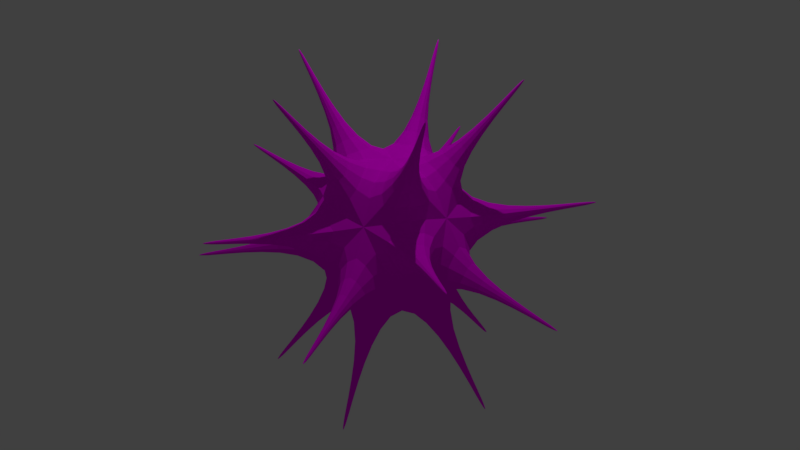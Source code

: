 # Source: enemigo.blend  (saved by Blender 2.79.0; exported with 4.5.12 LTS)
import bpy
from mathutils import Matrix  # noqa: F401  (used for matrix-valued properties, if any)

bpy.ops.wm.read_factory_settings(use_empty=True)
scene = bpy.context.scene
scene.name = 'Scene'

# ---- collections
col_collection_1 = bpy.data.collections.new('Collection 1'); scene.collection.children.link(col_collection_1)

# ---- images (referenced by path relative to the original .blend; pixels are not part of the script)
import os
ASSET_DIR = os.environ.get("B2B_ASSET_DIR", "")  # directory of the original .blend (textures are referenced by path, not embedded)
HERE = os.path.dirname(os.path.abspath(__file__))  # packed textures are extracted next to this script under _unpacked/

def load_image(name, relpath, width, height, colorspace="sRGB"):
    """Load a texture the original file referenced (path relative to the .blend, or extracted next to this script)."""
    p = next((c for c in (os.path.join(HERE, relpath), os.path.join(ASSET_DIR, relpath)) if relpath and os.path.exists(c)), "")
    if p:
        img = bpy.data.images.load(p, check_existing=True)
        img.name = name
    else:  # same state as the original file: an image datablock whose file is absent (Cycles renders it pink)
        img = bpy.data.images.new(name, width, height)
        img.source = "FILE"
        img.filepath = "//" + (relpath or name)
    img.colorspace_settings.name = colorspace
    return img
img_enemigo_textura = load_image('enemigo.textura', 'enemigo.textura.png', 1024, 1024, 'sRGB')

# ---- materials (node trees are filled in below, after node groups)
mat_material = bpy.data.materials.new('Material')
mat_material.alpha_threshold = 0.0
mat_material.roughness = 0.5

# ---- material node trees
mat_material.use_nodes = True; mat_material.node_tree.nodes.clear()
_N = mat_material.node_tree.nodes; _L = mat_material.node_tree.links
n0 = _N.new('ShaderNodeOutputMaterial'); n0.name = 'Material Output'; n0.location = (300, 300)
n1 = _N.new('ShaderNodeBsdfDiffuse'); n1.name = 'Diffuse BSDF'; n1.location = (10, 300)
n2 = _N.new('ShaderNodeTexImage'); n2.name = 'Image Texture'; n2.location = (-190, 355)
n2.width = 140
n2.image = img_enemigo_textura
n3 = _N.new('ShaderNodeMapping'); n3.name = 'Mapping'; n3.location = (-490, 384)
n4 = _N.new('ShaderNodeTexCoord'); n4.name = 'Texture Coordinate'; n4.location = (-690, 367)
_L.new(n1.outputs[0], n0.inputs[0])
_L.new(n2.outputs[0], n1.inputs[0])
_L.new(n3.outputs[0], n2.inputs[0])
_L.new(n4.outputs[2], n3.inputs[0])
n0.is_active_output = True

# ---- world
world_world = bpy.data.worlds.new('World'); scene.world = world_world
world_world.color = (0.05088, 0.05088, 0.05088)
world_world.use_sun_shadow = False
world_world.sun_shadow_jitter_overblur = 0.0
world_world.cycles.sampling_method = 'MANUAL'

# ---- lights
light_spot = bpy.data.lights.new('Spot', 'AREA')
light_spot.transmission_factor = 0.0
light_spot.energy = 78.54
light_spot.shadow_buffer_clip_start = 0.5
light_spot.shadow_soft_size = 0.1
light_spot.shadow_maximum_resolution = 0.006
light_spot.use_absolute_resolution = True
light_spot.size = 0.1
light_spot.size_y = 0.1

# ---- meshes
me_icosphere = bpy.data.meshes.new('Icosphere')
me_icosphere.from_pydata([(0.0, 0.0, -1.0), (0.7236, -0.5257, -0.4472), (-0.2764, -0.8506, -0.4472), (-0.8944, 0.0, -0.4472), (-0.2764, 0.8506, -0.4472), (0.7236, 0.5257, -0.4472), (0.2764, -0.8506, 0.4472), (-0.7236, -0.5257, 0.4472), (-0.7236, 0.5257, 0.4472), (0.2764, 0.8506, 0.4472), (0.8944, 0.0, 0.4472), (0.0, 0.0, 1.0), (0.3234, -0.9952, -1.48), (0.4031, -1.053, -1.419), (0.2929, -1.089, -1.419), (1.126, -0.05794, -1.419), (1.046, 0.0, -1.48), (1.126, 0.05794, -1.419), (-0.8466, -0.6151, -1.48), (-0.8771, -0.7088, -1.419), (-0.9452, -0.6151, -1.419), (-0.8466, 0.6151, -1.48), (-0.9452, 0.6151, -1.419), (-0.8771, 0.7088, -1.419), (0.3234, 0.9952, -1.48), (0.2929, 1.089, -1.419), (0.4031, 1.053, -1.419), (1.773, -0.05794, -0.3727), (1.773, 0.05794, -0.3727), (1.792, 0.0, -0.2741), (0.4928, -1.704, -0.3727), (0.603, -1.668, -0.3727), (0.5537, -1.704, -0.2741), (-1.468, -0.9952, -0.3727), (-1.4, -1.089, -0.3727), (-1.45, -1.053, -0.2741), (-1.4, 1.089, -0.3727), (-1.468, 0.9952, -0.3727), (-1.45, 1.053, -0.2741), (0.603, 1.668, -0.3727), (0.4928, 1.704, -0.3727), (0.5537, 1.704, -0.2741), (1.45, -1.053, 0.2741), (1.468, -0.9952, 0.3727), (1.4, -1.089, 0.3727), (-0.5537, -1.704, 0.2741), (-0.4928, -1.704, 0.3727), (-0.603, -1.668, 0.3727), (-1.792, 0.0, 0.2741), (-1.773, -0.05794, 0.3727), (-1.773, 0.05794, 0.3727), (-0.5537, 1.704, 0.2741), (-0.603, 1.668, 0.3727), (-0.4928, 1.704, 0.3727), (1.45, 1.053, 0.2741), (1.4, 1.089, 0.3727), (1.468, 0.9952, 0.3727), (0.8771, -0.7088, 1.419), (0.9452, -0.6151, 1.419), (0.8466, -0.6151, 1.48), (-0.4031, -1.053, 1.419), (-0.2929, -1.089, 1.419), (-0.3234, -0.9952, 1.48), (-1.126, 0.05794, 1.419), (-1.126, -0.05794, 1.419), (-1.046, 0.0, 1.48), (-0.2929, 1.089, 1.419), (-0.4031, 1.053, 1.419), (-0.3234, 0.9952, 1.48), (0.9452, 0.6151, 1.419), (0.8771, 0.7088, 1.419), (0.8466, 0.6151, 1.48), (0.5864, -1.617, -2.196), (0.5067, -1.559, -2.257), (0.4762, -1.653, -2.196), (1.64, 0.0, -2.257), (1.719, -0.05794, -2.196), (1.719, 0.05794, -2.196), (-1.357, -1.058, -2.196), (-1.326, -0.9638, -2.257), (-1.425, -0.9638, -2.196), (-1.425, 0.9638, -2.196), (-1.326, 0.9638, -2.257), (-1.357, 1.058, -2.196), (0.4762, 1.653, -2.196), (0.5067, 1.559, -2.257), (0.5864, 1.617, -2.196), (2.733, 0.05794, -0.556), (2.733, -0.05794, -0.556), (2.752, 0.0, -0.4574), (0.8996, -2.581, -0.556), (0.7894, -2.617, -0.556), (0.8503, -2.617, -0.4574), (-2.177, -1.653, -0.556), (-2.245, -1.559, -0.556), (-2.226, -1.617, -0.4574), (-2.245, 1.559, -0.556), (-2.177, 1.653, -0.556), (-2.226, 1.617, -0.4574), (0.7894, 2.617, -0.556), (0.8996, 2.581, -0.556), (0.8503, 2.617, -0.4574), (2.245, -1.559, 0.556), (2.226, -1.617, 0.4574), (2.177, -1.653, 0.556), (-0.7894, -2.617, 0.556), (-0.8503, -2.617, 0.4574), (-0.8996, -2.581, 0.556), (-2.733, -0.05794, 0.556), (-2.752, 0.0, 0.4574), (-2.733, 0.05794, 0.556), (-0.8996, 2.581, 0.556), (-0.8503, 2.617, 0.4574), (-0.7894, 2.617, 0.556), (2.177, 1.653, 0.556), (2.226, 1.617, 0.4574), (2.245, 1.559, 0.556), (1.425, -0.9638, 2.196), (1.357, -1.058, 2.196), (1.326, -0.9638, 2.257), (-0.4762, -1.653, 2.196), (-0.5864, -1.617, 2.196), (-0.5067, -1.559, 2.257), (-1.719, -0.05794, 2.196), (-1.719, 0.05794, 2.196), (-1.64, 0.0, 2.257), (-0.5864, 1.617, 2.196), (-0.4762, 1.653, 2.196), (-0.5067, 1.559, 2.257), (1.357, 1.058, 2.196), (1.425, 0.9638, 2.196), (1.326, 0.9638, 2.257)], [], [(130, 129, 131), (127, 126, 128), (124, 123, 125), (121, 120, 122), (118, 117, 119), (115, 114, 116), (112, 111, 113), (109, 108, 110), (106, 105, 107), (103, 102, 104), (100, 99, 101), (97, 96, 98), (94, 93, 95), (91, 90, 92), (88, 87, 89), (85, 84, 86), (82, 81, 83), (79, 78, 80), (76, 75, 77), (73, 72, 74), (26, 24, 85, 86), (1, 13, 12, 0), (2, 14, 13, 1), (0, 12, 14, 2), (51, 52, 111, 112), (0, 16, 15, 1), (5, 17, 16, 0), (1, 15, 17, 5), (65, 63, 124, 125), (2, 19, 18, 0), (3, 20, 19, 2), (0, 18, 20, 3), (25, 26, 86, 84), (3, 22, 21, 0), (4, 23, 22, 3), (0, 21, 23, 4), (64, 65, 125, 123), (4, 25, 24, 0), (5, 26, 25, 4), (0, 24, 26, 5), (24, 25, 84, 85), (5, 28, 27, 1), (10, 29, 28, 5), (1, 27, 29, 10), (38, 36, 97, 98), (1, 31, 30, 2), (6, 32, 31, 1), (2, 30, 32, 6), (63, 64, 123, 124), (2, 34, 33, 3), (7, 35, 34, 2), (3, 33, 35, 7), (37, 38, 98, 96), (3, 37, 36, 4), (8, 38, 37, 3), (4, 36, 38, 8), (36, 37, 96, 97), (4, 40, 39, 5), (9, 41, 40, 4), (5, 39, 41, 9), (50, 48, 109, 110), (10, 43, 42, 1), (6, 44, 43, 10), (1, 42, 44, 6), (49, 50, 110, 108), (6, 46, 45, 2), (7, 47, 46, 6), (2, 45, 47, 7), (23, 21, 82, 83), (7, 49, 48, 3), (8, 50, 49, 7), (3, 48, 50, 8), (48, 49, 108, 109), (8, 52, 51, 4), (9, 53, 52, 8), (4, 51, 53, 9), (62, 60, 121, 122), (9, 55, 54, 5), (10, 56, 55, 9), (5, 54, 56, 10), (22, 23, 83, 81), (10, 58, 57, 6), (11, 59, 58, 10), (6, 57, 59, 11), (61, 62, 122, 120), (6, 61, 60, 7), (11, 62, 61, 6), (7, 60, 62, 11), (21, 22, 81, 82), (7, 64, 63, 8), (11, 65, 64, 7), (8, 63, 65, 11), (35, 33, 94, 95), (8, 67, 66, 9), (11, 68, 67, 8), (9, 66, 68, 11), (60, 61, 120, 121), (9, 70, 69, 10), (11, 71, 70, 9), (10, 69, 71, 11), (12, 13, 72, 73), (52, 53, 113, 111), (13, 14, 74, 72), (53, 51, 112, 113), (39, 40, 99, 100), (14, 12, 73, 74), (40, 41, 101, 99), (66, 67, 126, 127), (41, 39, 100, 101), (27, 28, 87, 88), (67, 68, 128, 126), (28, 29, 89, 87), (68, 66, 127, 128), (54, 55, 114, 115), (29, 27, 88, 89), (15, 16, 75, 76), (55, 56, 116, 114), (16, 17, 77, 75), (56, 54, 115, 116), (42, 43, 102, 103), (17, 15, 76, 77), (43, 44, 104, 102), (69, 70, 129, 130), (44, 42, 103, 104), (30, 31, 90, 91), (70, 71, 131, 129), (31, 32, 92, 90), (71, 69, 130, 131), (57, 58, 117, 118), (32, 30, 91, 92), (18, 19, 78, 79), (58, 59, 119, 117), (19, 20, 80, 78), (59, 57, 118, 119), (45, 46, 105, 106), (20, 18, 79, 80), (46, 47, 107, 105), (47, 45, 106, 107), (33, 34, 93, 94), (34, 35, 95, 93)])
_uv = me_icosphere.uv_layers.new(name='UVMap')
_uv.uv.foreach_set('vector', [0.578, 0.3744, 0.5689, 0.369, 0.578, 0.3636, 0.7878, 0.7213, 0.793, 0.7142, 0.7983, 0.7213, 0.5949, 0.3636, 0.5949, 0.3733, 0.5864, 0.3699, 0.6363, 0.3527, 0.6363, 0.3619, 0.6278, 0.3591, 0.6194, 0.3619, 0.6109, 0.3591, 0.6194, 0.3527, 0.6444, 0.3621, 0.6363, 0.3595, 0.6444, 0.3527, 0.6203, 0.3636, 0.6203, 0.3728, 0.6118, 0.3664, 0.578, 0.3669, 0.5864, 0.3636, 0.5864, 0.3733, 0.6203, 0.3664, 0.6287, 0.3636, 0.6287, 0.3728, 0.594, 0.3591, 0.6025, 0.3527, 0.6025, 0.3619, 0.6194, 0.3556, 0.6278, 0.3527, 0.6278, 0.3619, 0.6034, 0.3636, 0.6034, 0.3728, 0.5949, 0.3664, 0.6453, 0.373, 0.6372, 0.3662, 0.6453, 0.3636, 0.6118, 0.3728, 0.6034, 0.3664, 0.6118, 0.3636, 0.5864, 0.3527, 0.5864, 0.3624, 0.578, 0.3591, 0.6287, 0.3664, 0.6372, 0.3636, 0.6372, 0.3728, 0.6109, 0.3619, 0.6025, 0.3556, 0.6109, 0.3527, 0.578, 0.3527, 0.578, 0.3636, 0.5689, 0.3581, 0.594, 0.3527, 0.594, 0.3636, 0.5864, 0.3584, 0.7878, 0.5708, 0.793, 0.5638, 0.7983, 0.5708, 0.362, 0.7305, 0.3724, 0.7305, 0.3724, 0.7861, 0.362, 0.7861, 0.5689, 0.1872, 0.6111, 0.08856, 0.6215, 0.08856, 0.6637, 0.1872, 0.1897, 0.5649, 0.2319, 0.4666, 0.2423, 0.4666, 0.2845, 0.5649, 0.7456, 0.7142, 0.7878, 0.6318, 0.7983, 0.6318, 0.8405, 0.7142, 0.2093, 0.6449, 0.2191, 0.6449, 0.2078, 0.7305, 0.1981, 0.7305, 0.07744, 0.9118, 0.1207, 0.8145, 0.1292, 0.8145, 0.1549, 0.9118, 0.09484, 0.3768, 0.137, 0.2785, 0.1475, 0.2785, 0.1897, 0.3768, 0.7461, 0.1872, 0.6869, 0.2672, 0.6772, 0.2672, 0.6575, 0.1872, 0.8668, 0.2845, 0.8753, 0.2845, 0.8961, 0.3681, 0.8876, 0.3681, 0.9848, 0.5638, 0.9642, 0.6694, 0.9588, 0.6722, 0.9353, 0.5897, 0.3794, 0.5651, 0.4207, 0.467, 0.4311, 0.467, 0.4739, 0.5651, 0.2845, 0.1883, 0.3267, 0.08996, 0.3372, 0.08996, 0.3794, 0.1883, 0.5331, 0.6451, 0.5429, 0.6451, 0.5541, 0.7307, 0.5443, 0.7307, 0.8292, 0.5201, 0.8714, 0.4377, 0.8818, 0.4377, 0.924, 0.5201, 0.9848, 0.7601, 0.9642, 0.8657, 0.9588, 0.8685, 0.9353, 0.786, 0.4739, 0.5651, 0.5152, 0.467, 0.5256, 0.467, 0.5684, 0.5651, 0.3372, 0.2783, 0.3267, 0.2783, 0.3267, 0.1883, 0.3372, 0.1883, 0.4568, 0.9116, 0.4825, 0.8143, 0.491, 0.8143, 0.5342, 0.9116, 0.5625, 0.5651, 0.5429, 0.6451, 0.5331, 0.6451, 0.4739, 0.5651, 0.6309, 0.9103, 0.6933, 0.911, 0.6933, 0.9204, 0.6309, 0.9955, 0.491, 0.8143, 0.4825, 0.8143, 0.4617, 0.7307, 0.4702, 0.7307, 0.6631, 0.5422, 0.7224, 0.4622, 0.7321, 0.4622, 0.7517, 0.5422, 0.2671, 0.7305, 0.2239, 0.8278, 0.2154, 0.8278, 0.1897, 0.7305, 0.3794, 0.1883, 0.4216, 0.08996, 0.432, 0.08996, 0.4742, 0.1883, 0.6374, 0.6493, 0.6276, 0.6493, 0.6389, 0.5638, 0.6486, 0.5638, 0.362, 0.7305, 0.3363, 0.8278, 0.3278, 0.8278, 0.2845, 0.7305, 0.2845, 0.7305, 0.3041, 0.6505, 0.3139, 0.6505, 0.3731, 0.7305, 0.0, 0.1885, 0.04219, 0.09109, 0.05265, 0.09109, 0.09484, 0.1885, 0.6864, 0.6493, 0.6766, 0.6493, 0.6654, 0.5638, 0.6752, 0.5638, 0.8405, 0.7072, 0.8827, 0.6248, 0.8931, 0.6248, 0.9353, 0.7072, 0.1897, 0.1883, 0.2319, 0.08996, 0.2423, 0.08996, 0.2845, 0.1883, 0.9029, 0.943, 0.8405, 0.9423, 0.8405, 0.9329, 0.9029, 0.8577, 0.5268, 0.08856, 0.5163, 0.08856, 0.5175, 2.235e-08, 0.5279, 0.0, 0.7523, 0.1809, 0.7955, 0.0836, 0.804, 0.0836, 0.8297, 0.1809, 0.4742, 0.1872, 0.5163, 0.08856, 0.5268, 0.08856, 0.5689, 0.1872, 0.5684, 0.7293, 0.6276, 0.6493, 0.6374, 0.6493, 0.657, 0.7293, 0.804, 0.0836, 0.7955, 0.0836, 0.8163, 0.0, 0.8248, 2.235e-08, 0.0886, 0.5653, 0.06898, 0.6453, 0.05921, 0.6453, 0.0, 0.5653, 0.2452, 0.9952, 0.1897, 1.0, 0.1897, 0.9908, 0.2452, 0.9114, 0.8292, 0.3766, 0.8035, 0.4739, 0.795, 0.4739, 0.7517, 0.3766, 0.432, 0.2783, 0.4216, 0.2783, 0.4216, 0.1883, 0.432, 0.1883, 0.4742, 0.3755, 0.5164, 0.2769, 0.5268, 0.2769, 0.5689, 0.3755, 0.5684, 0.9103, 0.5941, 0.8129, 0.6026, 0.8129, 0.6459, 0.9103, 0.6575, 0.1872, 0.6379, 0.2672, 0.6281, 0.2672, 0.5689, 0.1872, 0.693, 0.08555, 0.6833, 0.08555, 0.6721, 2.235e-08, 0.6818, 0.0, 0.34, 1.0, 0.2845, 0.9207, 0.2845, 0.9114, 0.34, 0.9162, 0.09484, 0.7309, 0.1541, 0.6509, 0.1638, 0.6509, 0.1834, 0.7309, 0.7461, 0.3681, 0.7894, 0.2708, 0.7979, 0.2708, 0.8236, 0.3681, 0.5256, 0.467, 0.5152, 0.467, 0.5164, 0.3766, 0.5268, 0.3766, 0.6459, 0.9103, 0.6715, 0.8129, 0.6801, 0.8129, 0.7233, 0.9103, 0.6637, 0.1655, 0.6833, 0.08555, 0.693, 0.08555, 0.7523, 0.1655, 0.3794, 0.3766, 0.4216, 0.2783, 0.432, 0.2783, 0.4742, 0.3766, 0.6801, 0.8129, 0.6715, 0.8129, 0.6508, 0.7293, 0.6593, 0.7293, 0.2783, 0.5649, 0.2191, 0.6449, 0.2093, 0.6449, 0.1897, 0.5649, 0.3794, 0.9116, 0.4226, 0.8143, 0.4311, 0.8143, 0.4568, 0.9116, 0.09484, 0.1885, 0.137, 0.09109, 0.1475, 0.09109, 0.1897, 0.1885, 0.2671, 0.7305, 0.2776, 0.7305, 0.2776, 0.7861, 0.2671, 0.7861, 0.1897, 0.3766, 0.2319, 0.2783, 0.2423, 0.2783, 0.2845, 0.3766, 0.8405, 0.8577, 0.8827, 0.7753, 0.8931, 0.7753, 0.9353, 0.8577, 0.7456, 0.8647, 0.8081, 0.9399, 0.8081, 0.9493, 0.7456, 0.95, 0.9588, 0.8685, 0.9642, 0.8657, 0.9848, 0.9535, 0.9793, 0.9563, 0.9505, 0.3421, 0.974, 0.2596, 0.9794, 0.2625, 1.0, 0.3681, 0.8297, 0.1435, 0.8719, 0.06106, 0.8823, 0.06106, 0.9245, 0.1435, 0.09484, 0.5653, 0.1376, 0.4672, 0.1481, 0.4672, 0.1894, 0.5653, 0.05176, 0.8145, 0.04323, 0.8145, 0.064, 0.7309, 0.07254, 0.7309, 0.3794, 0.7307, 0.4386, 0.6507, 0.4483, 0.6507, 0.468, 0.7307, 0.0, 0.9118, 0.04323, 0.8145, 0.05176, 0.8145, 0.07744, 0.9118, 0.6309, 0.9955, 0.5684, 0.9204, 0.5684, 0.911, 0.6309, 0.9103, 0.8818, 0.4377, 0.8714, 0.4377, 0.8714, 0.3766, 0.8818, 0.3766, 0.657, 0.7293, 0.6766, 0.6493, 0.6864, 0.6493, 0.7456, 0.7293, 0.2845, 0.3766, 0.3267, 0.2783, 0.3372, 0.2783, 0.3794, 0.3766, 0.901, 0.1872, 0.8753, 0.2845, 0.8668, 0.2845, 0.8236, 0.1872, 0.3784, 0.6567, 0.3731, 0.6549, 0.3731, 0.5649, 0.3784, 0.5667, 0.2845, 0.5649, 0.3267, 0.4666, 0.3372, 0.4666, 0.3794, 0.5649, 0.5684, 0.5638, 0.6106, 0.4652, 0.621, 0.4652, 0.6631, 0.5638, 0.7456, 0.8647, 0.7878, 0.7823, 0.7983, 0.7823, 0.8405, 0.8647, 0.4483, 0.6507, 0.4386, 0.6507, 0.4498, 0.5651, 0.4596, 0.5651, 0.0, 0.5653, 0.0428, 0.4672, 0.05322, 0.4672, 0.09453, 0.5653, 0.901, 0.3421, 0.9245, 0.2596, 0.9299, 0.2625, 0.9505, 0.3681, 0.0, 0.3768, 0.04219, 0.2785, 0.05265, 0.2785, 0.09484, 0.3768, 0.6215, 0.08856, 0.6111, 0.08856, 0.6122, 0.0, 0.6226, 2.235e-08, 0.4311, 0.8143, 0.4226, 0.8143, 0.4434, 0.7307, 0.4519, 0.7307, 0.2423, 0.4666, 0.2319, 0.4666, 0.2319, 0.3766, 0.2423, 0.3766, 0.1475, 0.09109, 0.137, 0.09109, 0.137, 0.0, 0.1475, 0.0, 0.05921, 0.6453, 0.06898, 0.6453, 0.0802, 0.7309, 0.07044, 0.7309, 0.7983, 0.6318, 0.7878, 0.6318, 0.7878, 0.5708, 0.7983, 0.5708, 0.7352, 0.7293, 0.7456, 0.7293, 0.7456, 0.7909, 0.7352, 0.7909, 0.3372, 0.4666, 0.3267, 0.4666, 0.3267, 0.3766, 0.3372, 0.3766, 0.795, 0.4739, 0.8035, 0.4739, 0.8243, 0.5576, 0.8158, 0.5576, 0.7321, 0.4622, 0.7224, 0.4622, 0.7336, 0.3766, 0.7433, 0.3766, 0.621, 0.4652, 0.6106, 0.4652, 0.6095, 0.3766, 0.6199, 0.3766, 0.2154, 0.8278, 0.2239, 0.8278, 0.2031, 0.9114, 0.1946, 0.9114, 0.7983, 0.7823, 0.7878, 0.7823, 0.7878, 0.7213, 0.7983, 0.7213, 0.2423, 0.2783, 0.2319, 0.2783, 0.2319, 0.1883, 0.2423, 0.1883, 0.432, 0.08996, 0.4216, 0.08996, 0.4216, 0.0, 0.432, 2.235e-08, 0.1292, 0.8145, 0.1207, 0.8145, 0.1414, 0.7309, 0.15, 0.7309, 0.8931, 0.7753, 0.8827, 0.7753, 0.8827, 0.7142, 0.8931, 0.7142, 0.1475, 0.2785, 0.137, 0.2785, 0.137, 0.1885, 0.1475, 0.1885, 0.2835, 0.6549, 0.2783, 0.6567, 0.2783, 0.5667, 0.2835, 0.5649, 0.5268, 0.2769, 0.5164, 0.2769, 0.5152, 0.1883, 0.5257, 0.1883, 0.6772, 0.2672, 0.6869, 0.2672, 0.6757, 0.3527, 0.6659, 0.3527, 0.6026, 0.8129, 0.5941, 0.8129, 0.5733, 0.7293, 0.5819, 0.7293, 0.05322, 0.4672, 0.0428, 0.4672, 0.04165, 0.3768, 0.05207, 0.3768, 0.6281, 0.2672, 0.6379, 0.2672, 0.6491, 0.3527, 0.6394, 0.3527, 0.3278, 0.8278, 0.3363, 0.8278, 0.3571, 0.9114, 0.3485, 0.9114, 0.9299, 0.2625, 0.9245, 0.2596, 0.945, 0.1718, 0.9505, 0.1747, 0.3139, 0.6505, 0.3041, 0.6505, 0.2929, 0.5649, 0.3027, 0.5649, 0.05265, 0.2785, 0.04219, 0.2785, 0.04219, 0.1885, 0.05265, 0.1885, 0.9794, 0.2625, 0.974, 0.2596, 0.9945, 0.1718, 1.0, 0.1747, 0.05265, 0.09109, 0.04219, 0.09109, 0.04219, 0.0, 0.05265, 4.469e-08, 0.9588, 0.6722, 0.9642, 0.6694, 0.9848, 0.7572, 0.9793, 0.7601, 0.8823, 0.06106, 0.8719, 0.06106, 0.8719, 0.0, 0.8823, 1.117e-08, 0.4311, 0.467, 0.4207, 0.467, 0.4218, 0.3766, 0.4322, 0.3766, 0.1481, 0.4672, 0.1376, 0.4672, 0.1365, 0.3768, 0.1469, 0.3768, 0.7352, 0.7909, 0.7247, 0.7909, 0.7247, 0.7293, 0.7352, 0.7293, 0.3372, 0.08996, 0.3267, 0.08996, 0.3267, 2.235e-08, 0.3372, 0.0, 0.1638, 0.6509, 0.1541, 0.6509, 0.1653, 0.5653, 0.175, 0.5653, 0.7979, 0.2708, 0.7894, 0.2708, 0.8101, 0.1872, 0.8187, 0.1872, 0.8931, 0.6248, 0.8827, 0.6248, 0.8827, 0.5638, 0.8931, 0.5638, 0.2423, 0.08996, 0.2319, 0.08996, 0.2319, 4.469e-08, 0.2423, 0.0])
me_icosphere.materials.append(mat_material)
me_icosphere.use_remesh_preserve_volume = False
me_icosphere.use_remesh_preserve_attributes = False
me_icosphere.use_mirror_vertex_groups = False
me_icosphere.update()

# ---- curves / text
cu_beziercircle = bpy.data.curves.new('BezierCircle', 'CURVE')
cu_beziercircle.dimensions = '3D'
_sp = cu_beziercircle.splines.new('BEZIER'); _sp.bezier_points.add(3)
_sp.bezier_points.foreach_set('co', [-1.0, 0.0, 0.0, 0.0, 1.0, 0.0, 1.0, 0.0, 0.0, 0.0, -1.0, 0.0])
_sp.bezier_points.foreach_set('handle_left', [-1.0, -0.5521, 0.0, -0.5521, 1.0, 0.0, 1.0, 0.5521, 0.0, 0.5521, -1.0, 0.0])
_sp.bezier_points.foreach_set('handle_right', [-1.0, 0.5521, 0.0, 0.5521, 1.0, 0.0, 1.0, -0.5521, 0.0, -0.5521, -1.0, 0.0])
for _p, _l, _r in zip(_sp.bezier_points, ['AUTO', 'AUTO', 'AUTO', 'AUTO'], ['AUTO', 'AUTO', 'AUTO', 'AUTO']): _p.handle_left_type = _l; _p.handle_right_type = _r
_sp.order_u = 0
_sp.order_v = 0
_sp.use_cyclic_u = True
cu_beziercircle.use_path = True
cu_beziercircle.use_path_clamp = True
cu_beziercircle.bevel_resolution = 0
cu_beziercircle.eval_time = -1.0
cu_beziercircle.fill_mode = 'HALF'

# ---- objects
ob_beziercircle_noimp = bpy.data.objects.new('BezierCircle-noimp', cu_beziercircle)
ob_enemigo_col = bpy.data.objects.new('enemigo-col', me_icosphere)
ob_spot_noimp = bpy.data.objects.new('Spot-noimp', light_spot)

# ---- transforms, parenting, visibility, modifiers, constraints
ob_beziercircle_noimp.location = (0.0, 0.0, 0.0)
ob_beziercircle_noimp.lineart.crease_threshold = 0.0
ob_enemigo_col.location = (0.0001329, 0.000155, 0.000155)
ob_enemigo_col.rotation_euler = (-0.007476, -0.003108, -0.01171)
ob_enemigo_col.scale = (1.0, 1.0, 0.9999)
ob_enemigo_col.lineart.crease_threshold = 0.0
_m = ob_enemigo_col.modifiers.new('Subsurf', 'SUBSURF')
_m.uv_smooth = 'PRESERVE_CORNERS'
_m.quality = 2
_m.levels = 2
_m.show_only_control_edges = False
_c = ob_enemigo_col.constraints.new('FOLLOW_PATH'); _c.name = 'Follow Path'
_c.target = ob_beziercircle_noimp
ob_spot_noimp.location = (0.0, 0.0, 7.57)
ob_spot_noimp.lineart.crease_threshold = 0.0

# ---- collection membership
col_collection_1.objects.link(ob_beziercircle_noimp)
col_collection_1.objects.link(ob_enemigo_col)
col_collection_1.objects.link(ob_spot_noimp)

# ---- scene / render settings (as saved in the file)
scene.frame_start = 1; scene.frame_end = 101; scene.frame_set(0)
scene.render.engine = 'CYCLES'
scene.render.resolution_percentage = 50
scene.render.dither_intensity = 0.0
scene.cycles.use_denoising = False
scene.cycles.samples = 128
scene.cycles.sampling_pattern = 'TABULATED_SOBOL'
scene.cycles.use_adaptive_sampling = False
scene.cycles.use_light_tree = False
scene.cycles.blur_glossy = 0.0
scene.cycles.sample_clamp_indirect = 0.0
scene.cycles.bake_type = 'ENVIRONMENT'
scene.view_settings.view_transform = 'Standard'
bpy.context.view_layer.update()

# ---- added for rendering (the .blend has no active camera): camera
cam_auto = bpy.data.cameras.new('AutoCamera')
cam_auto.lens = 50.0
cam_auto.sensor_width = 36.0
cam_auto.clip_end = 1000.0
ob_auto_camera = bpy.data.objects.new('AutoCamera', cam_auto)
scene.collection.objects.link(ob_auto_camera)
ob_auto_camera.location = (8.54574, -11.0106, 6.78652)
ob_auto_camera.rotation_euler = (1.09748, -7.21219e-08, 0.694738)
scene.camera = ob_auto_camera
bpy.context.view_layer.update()
